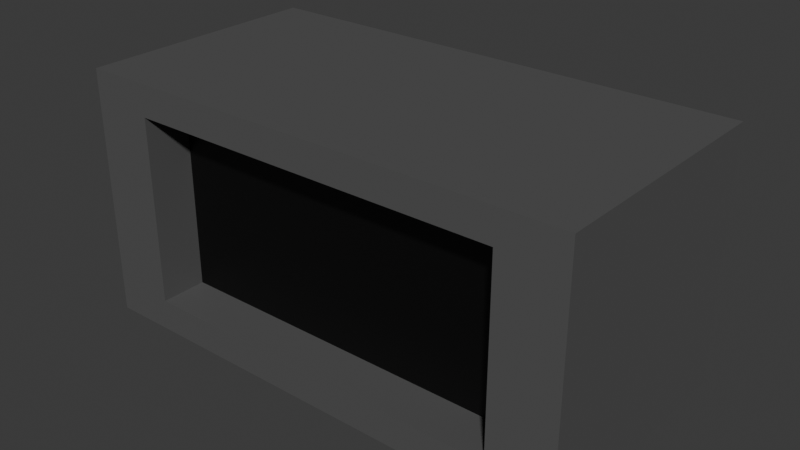 # Source: Lifta_stavs.blend  (saved by Blender 4.5.90; exported with 4.5.12 LTS)
import bpy
from mathutils import Matrix  # noqa: F401  (used for matrix-valued properties, if any)

bpy.ops.wm.read_factory_settings(use_empty=True)
scene = bpy.context.scene
scene.name = 'Scene'

# ---- collections
col_collection = bpy.data.collections.new('Collection'); scene.collection.children.link(col_collection)

# ---- materials (node trees are filled in below, after node groups)
mat_material = bpy.data.materials.new('Material')
mat_material.alpha_threshold = 0.0
mat_material.roughness = 0.5
mat_material.line_color = (0.0, 0.0, 0.0, 1.0)
mat_material_001 = bpy.data.materials.new('Material.001')

# ---- material node trees
mat_material.use_nodes = True; mat_material.node_tree.nodes.clear()
_N = mat_material.node_tree.nodes; _L = mat_material.node_tree.links
n0 = _N.new('ShaderNodeOutputMaterial'); n0.name = 'Material Output'; n0.location = (200, 100)
n1 = _N.new('ShaderNodeBsdfPrincipled'); n1.name = 'Principled BSDF'; n1.location = (-200, 100)
n1.inputs[0].default_value = (0.09565, 0.09565, 0.09565, 1.0)
n1.inputs[3].default_value = 1.45
_L.new(n1.outputs[0], n0.inputs[0])
n0.is_active_output = True
mat_material_001.use_nodes = True; mat_material_001.node_tree.nodes.clear()
_N = mat_material_001.node_tree.nodes; _L = mat_material_001.node_tree.links
n0 = _N.new('ShaderNodeBsdfPrincipled'); n0.name = 'Principled BSDF'; n0.location = (-200, 100)
n0.inputs[0].default_value = (0.0, 0.0, 0.0, 1.0)
n1 = _N.new('ShaderNodeOutputMaterial'); n1.name = 'Material Output'; n1.location = (200, 100)
_L.new(n0.outputs[0], n1.inputs[0])
n1.is_active_output = True

# ---- world
world_world = bpy.data.worlds.new('World'); scene.world = world_world
world_world.use_nodes = True; world_world.node_tree.nodes.clear()
_N = world_world.node_tree.nodes; _L = world_world.node_tree.links
n0 = _N.new('ShaderNodeOutputWorld'); n0.name = 'World Output'; n0.location = (200, 100)
n1 = _N.new('ShaderNodeBackground'); n1.name = 'Background'; n1.location = (-200, 100)
n1.inputs[0].default_value = (0.05088, 0.05088, 0.05088, 1.0)
_L.new(n1.outputs[0], n0.inputs[0])
n0.is_active_output = True
world_world.color = (0.05088, 0.05088, 0.05088)
world_world.sun_shadow_jitter_overblur = 0.0

# ---- meshes
me_cube = bpy.data.meshes.new('Cube')
me_cube.from_pydata([(1.0, 1.0, 1.0), (1.0, 1.0, -1.0), (0.7476, -1.0, 0.7476), (0.7476, -1.0, -0.7476), (-1.0, 1.0, 1.0), (-1.0, 1.0, -1.0), (-0.7476, -1.0, 0.7476), (-0.7476, -1.0, -0.7476), (-1.0, -1.0, -1.0), (-1.0, -1.0, 1.0), (1.0, -1.0, 1.0), (1.0, -1.0, -1.0), (-0.7476, -0.6275, -0.7476), (-0.7476, -0.6275, 0.7476), (0.7476, -0.6275, 0.7476), (0.7476, -0.6275, -0.7476)], [], [(0, 4, 9, 10), (2, 6, 13, 14), (8, 9, 4, 5), (5, 1, 11, 8), (1, 0, 10, 11), (5, 4, 0, 1), (7, 6, 9, 8), (2, 3, 11, 10), (6, 2, 10, 9), (3, 7, 8, 11), (15, 14, 13, 12), (6, 7, 12, 13), (7, 3, 15, 12), (3, 2, 14, 15)])
me_cube.polygons.foreach_set('material_index', [0, 0, 0, 0, 0, 0, 0, 0, 0, 0, 1, 0, 0, 0])
_uv = me_cube.uv_layers.new(name='UVMap')
_uv.uv.foreach_set('vector', [0.625, 0.5, 0.875, 0.5, 0.875, 0.75, 0.625, 0.75, 0.5934, 0.7816, 0.5934, 0.9684, 0.5934, 0.9684, 0.5934, 0.7816, 0.375, 0.0, 0.625, 0.0, 0.625, 0.25, 0.375, 0.25, 0.125, 0.5, 0.375, 0.5, 0.375, 0.75, 0.125, 0.75, 0.375, 0.5, 0.625, 0.5, 0.625, 0.75, 0.375, 0.75, 0.375, 0.25, 0.625, 0.25, 0.625, 0.5, 0.375, 0.5, 0.4066, 0.9684, 0.5934, 0.9684, 0.625, 1.0, 0.375, 1.0, 0.5934, 0.7816, 0.4066, 0.7816, 0.375, 0.75, 0.625, 0.75, 0.5934, 0.9684, 0.5934, 0.7816, 0.625, 0.75, 0.625, 1.0, 0.4066, 0.7816, 0.4066, 0.9684, 0.375, 1.0, 0.375, 0.75, 0.4066, 0.7816, 0.5934, 0.7816, 0.5934, 0.9684, 0.4066, 0.9684, 0.5934, 0.9684, 0.4066, 0.9684, 0.4066, 0.9684, 0.5934, 0.9684, 0.4066, 0.9684, 0.4066, 0.7816, 0.4066, 0.7816, 0.4066, 0.9684, 0.4066, 0.7816, 0.5934, 0.7816, 0.5934, 0.7816, 0.4066, 0.7816])
me_cube.materials.append(mat_material)
me_cube.materials.append(mat_material_001)
me_cube.use_mirror_vertex_groups = False
me_cube.update()

# ---- objects
ob_cube = bpy.data.objects.new('Cube', me_cube)

# ---- transforms, parenting, visibility, modifiers, constraints
ob_cube.location = (0.0, 0.0, 0.0)
ob_cube.scale = (1.0, 0.5, 0.5)
ob_cube.lock_rotations_4d = False
ob_cube.empty_display_type = 'ARROWS'
ob_cube.lineart.crease_threshold = 0.0

# ---- collection membership
col_collection.objects.link(ob_cube)

# ---- scene / render settings (as saved in the file)
scene.frame_start = 1; scene.frame_end = 250; scene.frame_set(1)
scene.render.engine = 'BLENDER_EEVEE_NEXT'
bpy.context.view_layer.update()

# ---- added for rendering (the .blend has no active camera and no usable light): camera, sun
cam_auto = bpy.data.cameras.new('AutoCamera')
cam_auto.lens = 50.0
cam_auto.sensor_width = 36.0
cam_auto.clip_end = 1000.0
ob_auto_camera = bpy.data.objects.new('AutoCamera', cam_auto)
scene.collection.objects.link(ob_auto_camera)
ob_auto_camera.location = (2.26633, -2.71959, 1.81306)
ob_auto_camera.rotation_euler = (1.09748, -7.21219e-08, 0.694738)
scene.camera = ob_auto_camera
light_auto_sun = bpy.data.lights.new('AutoSun', 'SUN')
light_auto_sun.energy = 3.0
light_auto_sun.angle = 0.0523599
ob_auto_sun = bpy.data.objects.new('AutoSun', light_auto_sun)
scene.collection.objects.link(ob_auto_sun)
ob_auto_sun.rotation_euler = (0.872665, 0.174533, 0.523599)
bpy.context.view_layer.update()

